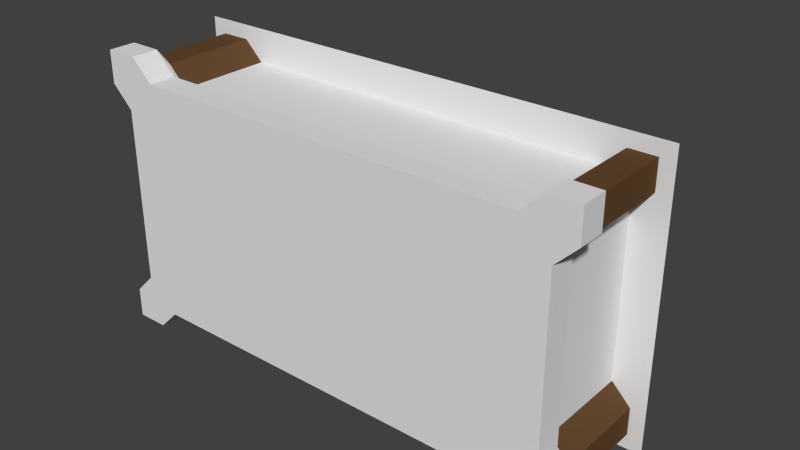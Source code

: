 # Source: Building_-_1x2.blend  (saved by Blender 2.72.0; exported with 4.5.12 LTS)
import bpy
from mathutils import Matrix  # noqa: F401  (used for matrix-valued properties, if any)

bpy.ops.wm.read_factory_settings(use_empty=True)
scene = bpy.context.scene
scene.name = 'Scene'

# ---- collections
col_collection_1 = bpy.data.collections.new('Collection 1'); scene.collection.children.link(col_collection_1)

# ---- materials (node trees are filled in below, after node groups)
mat_stones = bpy.data.materials.new('Stones')
mat_stones.alpha_threshold = 0.0
mat_stones.use_transparent_shadow = False
mat_stones.roughness = 0.5
mat_stones.line_color = (0.0, 0.0, 0.0, 1.0)
mat_roof = bpy.data.materials.new('Roof')
mat_roof.alpha_threshold = 0.0
mat_roof.use_transparent_shadow = False
mat_roof.roughness = 0.5
mat_dark = bpy.data.materials.new('Dark')
mat_dark.alpha_threshold = 0.0
mat_dark.use_transparent_shadow = False
mat_dark.diffuse_color = (0.0, 0.0, 0.0, 1.0)
mat_dark.roughness = 0.5
mat_dark.specular_intensity = 0.0
mat_wood = bpy.data.materials.new('Wood')
mat_wood.alpha_threshold = 0.0
mat_wood.use_transparent_shadow = False
mat_wood.diffuse_color = (0.1237, 0.06458, 0.02689, 1.0)
mat_wood.roughness = 0.5
mat_wood.specular_intensity = 0.05

# ---- material node trees

# ---- world
world_world = bpy.data.worlds.new('World'); scene.world = world_world
world_world.color = (0.05088, 0.05088, 0.05088)
world_world.use_sun_shadow = False
world_world.sun_shadow_jitter_overblur = 0.0
world_world.cycles.sampling_method = 'MANUAL'
world_world.cycles.sample_map_resolution = 256

# ---- meshes
me_building___2x1 = bpy.data.meshes.new('Building - 2x1')
me_building___2x1.from_pydata([(-4.625, 0.75, 2.625), (-4.625, 0.75, -2.625), (4.625, 0.75, -2.625), (4.625, 0.75, 2.625), (-4.1, 1.5, 2.1), (-4.1, 1.5, -2.1), (4.1, 1.5, -2.1), (4.1, 1.5, 2.1), (1.307, 1.5, 0.693), (1.307, 1.5, -0.693), (2.693, 1.5, -0.693), (2.693, 1.5, 0.693), (1.307, 2.5, 0.693), (1.307, 2.5, -0.693), (2.693, 2.5, -0.693), (2.693, 2.5, 0.693), (1.543, 2.5, 0.4574), (1.543, 2.5, -0.4574), (2.457, 2.5, -0.4574), (2.457, 2.5, 0.4574), (1.543, 2.0, 0.4574), (1.543, 2.0, -0.4574), (2.457, 2.0, -0.4574), (2.457, 2.0, 0.4574), (-4.201, -1.6, 1.607), (4.199, -1.6, 1.607), (-4.201, -1.6, -1.649), (4.199, -1.6, -1.649), (4.0, 1.0, -2.0), (4.0, 1.0, 2.0), (-4.0, 1.0, 2.0), (-4.0, 1.0, -2.0), (4.0, -1.0, -1.5), (-4.0, -1.0, -1.5), (4.0, 1.0, -1.5), (-4.0, 1.0, -1.5), (4.0, -1.0, 1.46), (4.0, 1.0, 1.46), (-4.0, -1.0, 1.46), (-4.0, 1.0, 1.46), (3.5, -1.0, -2.0), (3.5, -1.0, 2.0), (3.5, 1.0, -2.0), (3.5, 1.0, 2.0), (-4.201, -1.6, -2.199), (3.5, 1.0, -1.5), (-4.201, -1.6, 2.201), (3.5, 1.0, 1.46), (-3.46, -1.0, -2.0), (-3.46, -1.0, 2.0), (-3.46, 1.0, -2.0), (-3.46, 1.0, 2.0), (4.199, -1.6, 2.201), (4.199, -1.6, -2.199), (-3.46, 1.0, -1.5), (-3.46, 1.0, 1.46), (4.354, -1.0, 2.354), (-3.814, 1.0, 2.354), (-3.814, -1.0, 2.354), (-4.354, 1.0, 1.814), (-4.354, -1.0, 1.814), (-4.354, 1.0, 2.354), (-4.354, -1.0, 2.354), (4.354, 1.0, 2.354), (4.354, -1.0, 1.814), (4.354, 1.0, 1.814), (3.854, -1.0, 2.354), (3.854, 1.0, 2.354), (-4.354, -1.0, -2.354), (-4.354, 1.0, -2.354), (-4.354, -1.0, -1.854), (-4.354, 1.0, -1.854), (-3.814, -1.0, -2.354), (-3.814, 1.0, -2.354), (4.354, -1.0, -2.354), (4.354, 1.0, -2.354), (4.354, -1.0, -1.854), (4.354, 1.0, -1.854), (3.854, -1.0, -2.354), (3.854, 1.0, -2.354), (4.199, -1.1, -1.649), (-4.201, -1.1, -1.649), (4.199, -1.1, 1.607), (-4.201, -1.1, 1.607), (3.649, -1.1, -2.199), (3.649, -1.1, 2.201), (-3.607, -1.1, -2.199), (-3.607, -1.1, 2.201), (4.588, -1.1, 2.59), (-3.996, -1.1, 2.59), (-4.59, -1.1, 1.996), (-4.59, -1.1, 2.59), (4.588, -1.1, 1.996), (4.038, -1.1, 2.59), (-4.59, -1.1, -2.588), (-4.59, -1.1, -2.038), (-3.996, -1.1, -2.588), (4.588, -1.1, -2.588), (4.588, -1.1, -2.038), (4.038, -1.1, -2.588), (3.649, -1.6, -2.199), (3.649, -1.6, 2.201), (3.649, -1.6, -1.649), (3.649, -1.6, 1.607), (-3.607, -1.6, -2.199), (-3.607, -1.6, 2.201), (-3.607, -1.6, -1.649), (-3.607, -1.6, 1.607), (4.588, -1.6, 2.59), (-3.996, -1.6, 2.59), (-4.59, -1.6, 1.996), (-4.59, -1.6, 2.59), (4.588, -1.6, 1.996), (4.038, -1.6, 2.59), (-4.59, -1.6, -2.588), (-4.59, -1.6, -2.038), (-3.996, -1.6, -2.588), (4.588, -1.6, -2.588), (4.588, -1.6, -2.038), (4.038, -1.6, -2.588)], [], [(4, 5, 1, 0), (5, 6, 2, 1), (6, 7, 3, 2), (7, 4, 0, 3), (0, 1, 2, 3), (4, 7, 11, 8), (8, 11, 15, 12), (7, 6, 10, 11), (6, 5, 9, 10), (5, 4, 8, 9), (12, 15, 19, 16), (11, 10, 14, 15), (10, 9, 13, 14), (9, 8, 12, 13), (16, 19, 23, 20), (15, 14, 18, 19), (14, 13, 17, 18), (13, 12, 16, 17), (23, 22, 21, 20), (19, 18, 22, 23), (18, 17, 21, 22), (17, 16, 20, 21), (48, 40, 84, 86), (55, 39, 30, 51), (29, 43, 67, 63), (39, 38, 60, 59), (33, 35, 71, 70), (50, 48, 72, 73), (66, 41, 85, 93), (50, 31, 35, 54), (42, 28, 75, 79), (38, 39, 35, 33), (38, 33, 81, 83), (54, 35, 39, 55), (32, 34, 37, 36), (49, 51, 57, 58), (40, 78, 99, 84), (37, 47, 43, 29), (43, 41, 66, 67), (40, 42, 79, 78), (33, 70, 95, 81), (28, 42, 45, 34), (64, 56, 88, 92), (34, 45, 47, 37), (49, 58, 89, 87), (47, 55, 51, 43), (41, 43, 51, 49), (42, 40, 48, 50), (70, 68, 94, 95), (42, 50, 54, 45), (76, 32, 80, 98), (45, 54, 55, 47), (30, 39, 59, 61), (56, 66, 93, 88), (58, 57, 61, 62), (62, 61, 59, 60), (51, 30, 61, 57), (58, 62, 91, 89), (64, 65, 63, 56), (56, 63, 67, 66), (41, 49, 87, 85), (36, 37, 65, 64), (37, 29, 63, 65), (78, 74, 97, 99), (70, 71, 69, 68), (73, 72, 68, 69), (35, 31, 69, 71), (31, 50, 73, 69), (72, 48, 86, 96), (36, 64, 92, 82), (74, 75, 77, 76), (75, 74, 78, 79), (60, 38, 83, 90), (34, 32, 76, 77), (28, 34, 77, 75), (68, 72, 96, 94), (90, 83, 24, 110), (89, 91, 111, 109), (92, 88, 108, 112), (86, 84, 100, 104), (99, 97, 117, 119), (93, 85, 101, 113), (98, 80, 27, 118), (82, 92, 112, 25), (95, 94, 114, 115), (91, 90, 110, 111), (87, 89, 109, 105), (81, 95, 115, 26), (83, 81, 26, 24), (97, 98, 118, 117), (88, 93, 113, 108), (85, 87, 105, 101), (80, 82, 25, 27), (62, 60, 90, 91), (74, 76, 98, 97), (32, 36, 82, 80), (107, 105, 46, 24), (104, 106, 26, 44), (106, 107, 24, 26), (25, 52, 101, 103), (53, 27, 102, 100), (27, 25, 103, 102), (103, 101, 105, 107), (100, 102, 106, 104), (102, 103, 107, 106), (24, 46, 111, 110), (46, 105, 109, 111), (101, 52, 108, 113), (52, 25, 112, 108), (44, 26, 115, 114), (104, 44, 114, 116), (53, 100, 119, 117), (27, 53, 117, 118), (96, 86, 104, 116), (84, 99, 119, 100), (94, 96, 116, 114)])
me_building___2x1.polygons.foreach_set('material_index', [1, 1, 1, 1, 1, 1, 0, 1, 1, 1, 0, 0, 0, 0, 0, 0, 0, 0, 2, 0, 0, 0, 0, 0, 0, 3, 3, 3, 0, 0, 0, 0, 0, 0, 0, 3, 0, 0, 3, 3, 0, 0, 0, 0, 0, 0, 0, 0, 0, 0, 0, 0, 0, 0, 3, 3, 0, 0, 3, 3, 0, 3, 0, 0, 3, 3, 0, 0, 0, 0, 3, 3, 0, 3, 0, 0, 0, 0, 0, 0, 0, 0, 0, 0, 0, 0, 0, 0, 0, 0, 0, 0, 0, 0, 0, 0, 0, 0, 0, 0, 0, 0, 0, 0, 0, 0, 0, 0, 0, 0, 0, 0, 0, 0, 0, 0])
_uv = me_building___2x1.uv_layers.new(name='UVMap')
_uv.uv.foreach_set('vector', [0.1636, 0.7222, 0.1636, 0.8987, 0.1153, 0.9044, 0.1153, 0.6838, 0.96, 0.04213, 0.9331, 0.3856, 0.8845, 0.3875, 0.9148, 0.0, 0.9331, 0.3856, 0.96, 0.56, 0.9181, 0.6054, 0.8845, 0.3875, 0.5857, 0.5474, 0.5857, 0.8919, 0.5374, 0.9303, 0.5374, 0.5417, 0.3068, 0.5459, 8.36e-08, 0.5459, 0.0, 0.0, 0.3068, 0.0, 0.6094, 0.9978, 0.6094, 0.5139, 0.6916, 0.5969, 0.6916, 0.6787, 0.03927, 0.7417, 0.04592, 0.6839, 0.104, 0.6839, 0.09731, 0.7417, 0.6094, 0.5139, 0.8549, 0.5139, 0.7726, 0.5969, 0.6916, 0.5969, 0.8549, 0.5139, 0.8549, 0.9978, 0.7726, 0.6787, 0.7726, 0.5969, 0.8549, 0.9978, 0.6094, 0.9978, 0.6916, 0.6787, 0.7726, 0.6787, 0.5031, 0.9294, 0.4221, 0.9294, 0.4359, 0.9155, 0.4893, 0.9155, 0.2306, 0.9092, 0.2879, 0.916, 0.2879, 0.9746, 0.2306, 0.9678, 0.1636, 0.963, 0.1063, 0.9697, 0.1063, 0.9111, 0.1636, 0.9044, 0.04592, 0.7996, 0.03927, 0.7417, 0.09731, 0.7417, 0.104, 0.7996, 0.1146, 0.803, 0.1146, 0.8414, 0.08578, 0.838, 0.08578, 0.7996, 0.4221, 0.9294, 0.4221, 0.8476, 0.4359, 0.8615, 0.4359, 0.9155, 0.4221, 0.8476, 0.5031, 0.8476, 0.4893, 0.8615, 0.4359, 0.8615, 0.5031, 0.8476, 0.5031, 0.9294, 0.4893, 0.9155, 0.4893, 0.8615, 0.4756, 0.9294, 0.4756, 0.9834, 0.4221, 0.9834, 0.4221, 0.9294, 0.2748, 0.8567, 0.2704, 0.8186, 0.2994, 0.8186, 0.3038, 0.8567, 0.2704, 0.8186, 0.2748, 0.7804, 0.3038, 0.7804, 0.2994, 0.8186, 0.08578, 0.8832, 0.08578, 0.8448, 0.1146, 0.8414, 0.1146, 0.8798, 0.8782, 0.5226, 0.8782, 0.9333, 0.8666, 0.9421, 0.8666, 0.5139, 0.6616, 0.4611, 0.6616, 0.493, 0.6301, 0.493, 0.6301, 0.4611, 0.6301, 0.02087, 0.6301, 0.05038, 0.6094, 0.02951, 0.6094, 1.126e-07, 0.08578, 0.7996, 0.08578, 0.9168, 0.05656, 0.9168, 0.05656, 0.7996, 0.9242, 0.8778, 0.9242, 0.7605, 0.9535, 0.7605, 0.9535, 0.8778, 0.2704, 0.7804, 0.2704, 0.6632, 0.2996, 0.6632, 0.2996, 0.7804, 0.8875, 0.9288, 0.8845, 0.8994, 0.892, 0.9133, 0.8954, 0.9456, 0.8638, 0.4611, 0.8638, 0.493, 0.8346, 0.493, 0.8346, 0.4611, 0.8638, 0.05038, 0.8638, 0.02087, 0.8845, 0.0, 0.8845, 0.02951, 0.2306, 0.6838, 0.1153, 0.6703, 0.1153, 0.5459, 0.2306, 0.5594, 0.2146, 0.6925, 0.2146, 0.8672, 0.2028, 0.876, 0.2028, 0.6838, 0.8346, 0.4611, 0.8346, 0.493, 0.6616, 0.493, 0.6616, 0.4611, 0.0, 0.5595, 0.1153, 0.5459, 0.1153, 0.6703, 2.787e-08, 0.6839, 0.9242, 0.7227, 0.9242, 0.6054, 0.9535, 0.6054, 0.9535, 0.7227, 0.2306, 0.6151, 0.2337, 0.5858, 0.2415, 0.569, 0.2381, 0.6013, 0.6616, 0.02087, 0.6616, 0.05038, 0.6301, 0.05038, 0.6301, 0.02087, 0.9242, 0.995, 0.9242, 0.8778, 0.9535, 0.8778, 0.9535, 0.995, 0.3068, 0.9673, 0.3068, 0.8501, 0.336, 0.8501, 0.336, 0.9673, 0.0, 0.7533, 0.002725, 0.7239, 0.01037, 0.707, 0.007375, 0.7393, 0.8638, 0.02087, 0.8638, 0.05038, 0.8346, 0.05038, 0.8346, 0.02087, 0.5783, 0.9318, 0.5569, 0.9552, 0.5374, 0.956, 0.561, 0.9303, 0.8346, 0.02087, 0.8346, 0.05038, 0.6616, 0.05038, 0.6616, 0.02087, 0.9242, 0.7227, 0.9535, 0.7227, 0.9707, 0.7288, 0.9386, 0.7288, 0.6616, 0.05038, 0.6616, 0.4611, 0.6301, 0.4611, 0.6301, 0.05038, 0.5374, 0.8341, 0.4221, 0.8476, 0.4221, 0.5552, 0.5374, 0.5417, 0.3068, 0.5417, 0.4221, 0.5552, 0.4221, 0.8477, 0.3068, 0.8341, 0.08014, 0.9551, 0.0587, 0.9751, 0.03927, 0.9743, 0.06285, 0.9522, 0.8638, 0.05038, 0.8638, 0.4611, 0.8346, 0.4611, 0.8346, 0.05038, 0.1663, 0.8388, 0.1636, 0.8094, 0.1709, 0.8233, 0.1739, 0.8556, 0.8346, 0.05038, 0.8346, 0.4611, 0.6616, 0.4611, 0.6616, 0.05038, 0.6301, 0.493, 0.6616, 0.493, 0.641, 0.5139, 0.6094, 0.5139, 0.5569, 0.9552, 0.5783, 0.9753, 0.561, 0.9781, 0.5374, 0.956, 0.1636, 0.996, 0.1636, 0.8787, 0.1859, 0.8814, 0.1859, 0.9986, 0.1859, 0.9986, 0.1859, 0.8814, 0.2082, 0.8787, 0.2082, 0.996, 0.6301, 0.4611, 0.6301, 0.493, 0.6094, 0.5139, 0.6094, 0.482, 0.5174, 0.9316, 0.4951, 0.9542, 0.4756, 0.9542, 0.5001, 0.9294, 0.5857, 0.6589, 0.5857, 0.5417, 0.608, 0.5443, 0.608, 0.6615, 0.9741, 0.8802, 0.9741, 0.9974, 0.9535, 0.995, 0.9535, 0.8778, 0.8549, 0.9333, 0.8549, 0.5226, 0.8666, 0.5139, 0.8666, 0.9421, 0.2996, 0.5459, 0.2996, 0.6632, 0.2704, 0.6632, 0.2704, 0.5459, 0.6616, 0.02087, 0.6301, 0.02087, 0.6094, 1.126e-07, 0.641, 5.629e-08, 1.0, 0.002087, 0.9793, 0.02295, 0.96, 0.02295, 0.9827, 0.0, 0.9535, 0.8778, 0.9535, 0.7605, 0.9741, 0.7581, 0.9741, 0.8753, 0.5857, 0.7814, 0.5857, 0.6642, 0.608, 0.6615, 0.608, 0.7788, 0.8346, 0.493, 0.8638, 0.493, 0.8845, 0.5139, 0.8553, 0.5139, 0.8638, 0.493, 0.8638, 0.4611, 0.8845, 0.482, 0.8845, 0.5139, 0.0, 0.9083, 3.483e-09, 0.8788, 0.006057, 0.8932, 0.006057, 0.9257, 0.2704, 0.9036, 0.2704, 0.8741, 0.2764, 0.8567, 0.2764, 0.8892, 0.3567, 0.9649, 0.3567, 0.8477, 0.3774, 0.8501, 0.3774, 0.9673, 0.3567, 0.8477, 0.3567, 0.9649, 0.336, 0.9673, 0.336, 0.8501, 0.05656, 0.9168, 0.08578, 0.9168, 0.07141, 0.9229, 0.03927, 0.9229, 0.4066, 0.8501, 0.4066, 0.9673, 0.3774, 0.9673, 0.3774, 0.8501, 0.8638, 0.02087, 0.8346, 0.02087, 0.8553, 2.814e-08, 0.8845, 0.0, 0.0587, 0.9751, 0.08014, 0.9985, 0.06285, 1.0, 0.03927, 0.9743, 0.03927, 0.9229, 0.07141, 0.9229, 0.07141, 0.9522, 0.03927, 0.9522, 0.535, 0.8476, 0.5321, 0.8724, 0.5031, 0.8724, 0.506, 0.8476, 0.02455, 0.9579, 0.0, 0.955, 6.967e-09, 0.9257, 0.02455, 0.9286, 0.2415, 0.9062, 0.2381, 0.6013, 0.267, 0.6044, 0.2704, 0.9092, 0.2415, 0.569, 0.2412, 0.5459, 0.2701, 0.549, 0.2704, 0.5721, 0.8954, 0.9456, 0.892, 0.9133, 0.9209, 0.9103, 0.9242, 0.9425, 0.1739, 0.8556, 0.1709, 0.8233, 0.1998, 0.8206, 0.2028, 0.8529, 0.2764, 0.8892, 0.2764, 0.8567, 0.3054, 0.8567, 0.3054, 0.8892, 0.01037, 0.707, 0.009867, 0.6839, 0.03876, 0.6866, 0.03927, 0.7097, 0.5321, 0.8724, 0.535, 0.8972, 0.506, 0.8972, 0.5031, 0.8724, 0.9386, 0.7288, 0.9707, 0.7288, 0.9707, 0.7581, 0.9386, 0.7581, 0.007375, 0.7393, 0.01037, 0.707, 0.03927, 0.7097, 0.03627, 0.742, 0.01037, 0.8761, 0.007375, 0.7393, 0.03627, 0.742, 0.03927, 0.8788, 0.1734, 0.8787, 0.1739, 0.8556, 0.2028, 0.8529, 0.2023, 0.876, 0.8951, 0.9687, 0.8954, 0.9456, 0.9242, 0.9425, 0.924, 0.9657, 0.892, 0.9133, 0.8954, 0.6085, 0.9242, 0.6054, 0.9209, 0.9103, 0.1709, 0.8233, 0.1739, 0.6865, 0.2028, 0.6838, 0.1998, 0.8206, 0.4951, 0.9542, 0.5174, 0.9767, 0.5001, 0.979, 0.4756, 0.9542, 0.9793, 0.02295, 1.0, 0.04382, 0.9827, 0.04591, 0.96, 0.02295, 0.2146, 0.8672, 0.2146, 0.6925, 0.2262, 0.6838, 0.2262, 0.876, 0.552, 0.4837, 0.5867, 0.4837, 0.5867, 0.5187, 0.552, 0.5187, 0.3295, 0.4837, 0.3617, 0.4837, 0.3617, 0.5187, 0.3295, 0.5187, 0.3617, 0.4837, 0.552, 0.4837, 0.552, 0.5187, 0.3617, 0.5187, 0.552, 0.02295, 0.5867, 0.02295, 0.5867, 0.05541, 0.552, 0.05541, 0.3295, 0.02295, 0.3617, 0.02295, 0.3617, 0.05541, 0.3295, 0.05541, 0.3617, 0.02295, 0.552, 0.02295, 0.552, 0.05541, 0.3617, 0.05541, 0.552, 0.05541, 0.5867, 0.05541, 0.5867, 0.4837, 0.552, 0.4837, 0.3295, 0.05541, 0.3617, 0.05541, 0.3617, 0.4837, 0.3295, 0.4837, 0.3617, 0.05541, 0.552, 0.05541, 0.552, 0.4837, 0.3617, 0.4837, 0.552, 0.5187, 0.5867, 0.5187, 0.6094, 0.5417, 0.5747, 0.5417, 0.5867, 0.5187, 0.5867, 0.4837, 0.6094, 0.5066, 0.6094, 0.5417, 0.5867, 0.05541, 0.5867, 0.02295, 0.6094, 0.0, 0.6094, 0.03246, 0.5867, 0.02295, 0.552, 0.02295, 0.5747, 0.0, 0.6094, 0.0, 0.3295, 0.5187, 0.3617, 0.5187, 0.339, 0.5417, 0.3068, 0.5417, 0.3295, 0.4837, 0.3295, 0.5187, 0.3068, 0.5417, 0.3068, 0.5066, 0.3295, 0.02295, 0.3295, 0.05541, 0.3068, 0.03246, 0.3068, 0.0, 0.3617, 0.02295, 0.3295, 0.02295, 0.3068, 0.0, 0.339, 0.0, 0.006057, 0.9257, 0.006057, 0.8932, 0.03508, 0.8932, 0.03508, 0.9257, 0.2381, 0.6013, 0.2415, 0.569, 0.2704, 0.5721, 0.267, 0.6044, 0.5031, 0.9001, 0.5277, 0.8972, 0.5277, 0.9265, 0.5031, 0.9294])
me_building___2x1.materials.append(mat_stones)
me_building___2x1.materials.append(mat_roof)
me_building___2x1.materials.append(mat_dark)
me_building___2x1.materials.append(mat_wood)
me_building___2x1.use_remesh_preserve_volume = False
me_building___2x1.use_remesh_preserve_attributes = False
me_building___2x1.use_mirror_vertex_groups = False
me_building___2x1.update()

# ---- objects
ob_building___2x1 = bpy.data.objects.new('Building - 2x1', me_building___2x1)

# ---- transforms, parenting, visibility, modifiers, constraints
ob_building___2x1.location = (0.0, 0.0, 0.0)
ob_building___2x1.lock_rotations_4d = False
ob_building___2x1.empty_display_type = 'ARROWS'
ob_building___2x1.lineart.crease_threshold = 0.0

# ---- collection membership
col_collection_1.objects.link(ob_building___2x1)

# ---- scene / render settings (as saved in the file)
scene.frame_start = 1; scene.frame_end = 250; scene.frame_set(1)
scene.render.engine = 'BLENDER_EEVEE_NEXT'
scene.render.resolution_percentage = 50
scene.render.dither_intensity = 0.0
scene.cycles.use_denoising = False
scene.cycles.samples = 10
scene.cycles.sampling_pattern = 'TABULATED_SOBOL'
scene.cycles.light_sampling_threshold = 0.0
scene.cycles.use_adaptive_sampling = False
scene.cycles.use_light_tree = False
scene.cycles.blur_glossy = 0.0
scene.cycles.pixel_filter_type = 'GAUSSIAN'
scene.cycles.sample_clamp_indirect = 0.0
scene.view_settings.view_transform = 'Standard'
bpy.context.view_layer.update()

# ---- added for rendering (the .blend has no active camera and no usable light): camera, sun
cam_auto = bpy.data.cameras.new('AutoCamera')
cam_auto.lens = 50.0
cam_auto.sensor_width = 36.0
cam_auto.clip_end = 1000.0
ob_auto_camera = bpy.data.objects.new('AutoCamera', cam_auto)
scene.collection.objects.link(ob_auto_camera)
ob_auto_camera.location = (10.5465, -12.2059, 8.43724)
ob_auto_camera.rotation_euler = (1.09748, -7.21219e-08, 0.694738)
scene.camera = ob_auto_camera
light_auto_sun = bpy.data.lights.new('AutoSun', 'SUN')
light_auto_sun.energy = 3.0
light_auto_sun.angle = 0.0523599
ob_auto_sun = bpy.data.objects.new('AutoSun', light_auto_sun)
scene.collection.objects.link(ob_auto_sun)
ob_auto_sun.rotation_euler = (0.872665, 0.174533, 0.523599)
bpy.context.view_layer.update()
